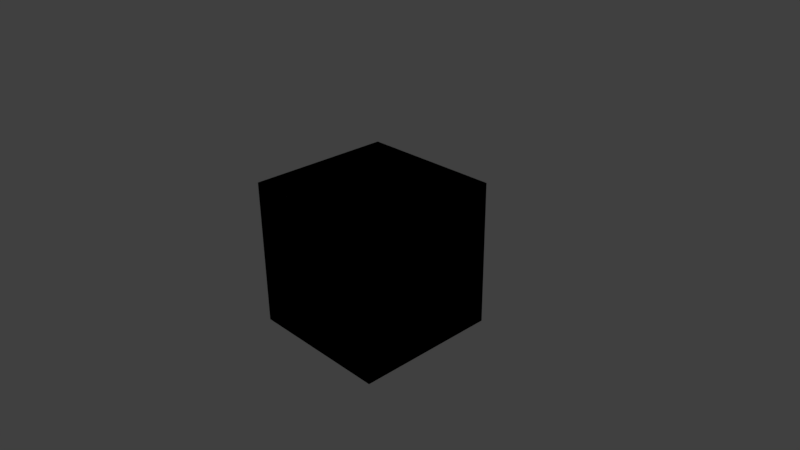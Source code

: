 # Source: export_visible_layers.blend  (saved by Blender 2.79.0; exported with 4.5.12 LTS)
import bpy
from mathutils import Matrix  # noqa: F401  (used for matrix-valued properties, if any)

bpy.ops.wm.read_factory_settings(use_empty=True)
scene = bpy.context.scene
scene.name = 'Scene'

# ---- collections
col_collection_1 = bpy.data.collections.new('Collection 1'); scene.collection.children.link(col_collection_1)
col_collection_2 = bpy.data.collections.new('Collection 2'); scene.collection.children.link(col_collection_2)
col_collection_2.hide_render = True
col_collection_2.hide_viewport = True
col_collection_3 = bpy.data.collections.new('Collection 3'); scene.collection.children.link(col_collection_3)

# ---- materials (node trees are filled in below, after node groups)
mat_material = bpy.data.materials.new('Material')
mat_material.alpha_threshold = 0.0
mat_material.use_transparent_shadow = False
mat_material.roughness = 0.5
mat_material.line_color = (0.0, 0.0, 0.0, 1.0)
mat_material_002 = bpy.data.materials.new('Material.002')
mat_material_002.alpha_threshold = 0.0
mat_material_002.use_transparent_shadow = False
mat_material_002.roughness = 0.5
mat_material_002.line_color = (0.0, 0.0, 0.0, 1.0)
mat_material_001 = bpy.data.materials.new('Material.001')
mat_material_001.alpha_threshold = 0.0
mat_material_001.use_transparent_shadow = False
mat_material_001.roughness = 0.5
mat_material_001.line_color = (0.0, 0.0, 0.0, 1.0)

# ---- material node trees

# ---- world
world_world = bpy.data.worlds.new('World'); scene.world = world_world
world_world.color = (0.05088, 0.05088, 0.05088)
world_world.use_sun_shadow = False
world_world.sun_shadow_jitter_overblur = 0.0
world_world.cycles.sampling_method = 'MANUAL'

# ---- cameras
cam_camera = bpy.data.cameras.new('Camera')
cam_camera.clip_end = 100.0
cam_camera.lens = 35.0
cam_camera.sensor_width = 32.0
cam_camera.sensor_height = 18.0
cam_camera.ortho_scale = 7.314
cam_camera.dof.focus_distance = 0.0
cam_camera.dof.aperture_fstop = 128.0

# ---- lights
light_lamp = bpy.data.lights.new('Lamp', 'POINT')
light_lamp.transmission_factor = 0.0
light_lamp.cutoff_distance = 30.0
light_lamp.energy = 100.0
light_lamp.shadow_buffer_clip_start = 1.001
light_lamp.shadow_soft_size = 0.1
light_lamp.shadow_maximum_resolution = 0.006
light_lamp.use_absolute_resolution = True

# ---- meshes
me_cube_001 = bpy.data.meshes.new('Cube.001')
me_cube_001.from_pydata([(1.0, 1.0, -1.0), (1.0, -1.0, -1.0), (-1.0, -1.0, -1.0), (-1.0, 1.0, -1.0), (1.0, 1.0, 1.0), (1.0, -1.0, 1.0), (-1.0, -1.0, 1.0), (-1.0, 1.0, 1.0)], [], [(0, 1, 2, 3), (4, 7, 6, 5), (0, 4, 5, 1), (1, 5, 6, 2), (2, 6, 7, 3), (4, 0, 3, 7)])
me_cube_001.materials.append(mat_material)
me_cube_001.use_remesh_preserve_volume = False
me_cube_001.use_remesh_preserve_attributes = False
me_cube_001.use_mirror_vertex_groups = False
me_cube_001.update()
me_cube_002 = bpy.data.meshes.new('Cube.002')
me_cube_002.from_pydata([(1.0, 1.0, -1.0), (1.0, -1.0, -1.0), (-1.0, -1.0, -1.0), (-1.0, 1.0, -1.0), (1.0, 1.0, 1.0), (1.0, -1.0, 1.0), (-1.0, -1.0, 1.0), (-1.0, 1.0, 1.0)], [], [(0, 1, 2, 3), (4, 7, 6, 5), (0, 4, 5, 1), (1, 5, 6, 2), (2, 6, 7, 3), (4, 0, 3, 7)])
me_cube_002.materials.append(mat_material_002)
me_cube_002.use_remesh_preserve_volume = False
me_cube_002.use_remesh_preserve_attributes = False
me_cube_002.use_mirror_vertex_groups = False
me_cube_002.update()
me_cube = bpy.data.meshes.new('Cube')
me_cube.from_pydata([(1.0, 1.0, -1.0), (1.0, -1.0, -1.0), (-1.0, -1.0, -1.0), (-1.0, 1.0, -1.0), (1.0, 1.0, 1.0), (1.0, -1.0, 1.0), (-1.0, -1.0, 1.0), (-1.0, 1.0, 1.0)], [], [(0, 1, 2, 3), (4, 7, 6, 5), (0, 4, 5, 1), (1, 5, 6, 2), (2, 6, 7, 3), (4, 0, 3, 7)])
me_cube.materials.append(mat_material_001)
me_cube.use_remesh_preserve_volume = False
me_cube.use_remesh_preserve_attributes = False
me_cube.use_mirror_vertex_groups = False
me_cube.update()

# ---- objects
ob_cube_001 = bpy.data.objects.new('Cube.001', me_cube_001)
ob_lamp = bpy.data.objects.new('Lamp', light_lamp)
ob_camera = bpy.data.objects.new('Camera', cam_camera)
ob_cube_002 = bpy.data.objects.new('Cube.002', me_cube_002)
ob_cube = bpy.data.objects.new('Cube', me_cube)

# ---- transforms, parenting, visibility, modifiers, constraints
ob_cube_001.location = (0.0, 0.0, 0.0)
ob_cube_001.lock_rotations_4d = False
ob_cube_001.empty_display_type = 'ARROWS'
ob_cube_001.lineart.crease_threshold = 0.0
ob_lamp.location = (4.076, 1.005, 5.904)
ob_lamp.rotation_euler = (0.6503, 0.05522, 1.866)
ob_lamp.lock_rotations_4d = False
ob_lamp.empty_display_type = 'ARROWS'
ob_lamp.color = (0.0, 0.0, 0.0, 0.0)
ob_lamp.lineart.crease_threshold = 0.0
ob_camera.location = (7.481, -6.508, 5.344)
ob_camera.rotation_euler = (1.109, 0.01082, 0.8149)
ob_camera.lock_rotations_4d = False
ob_camera.empty_display_type = 'ARROWS'
ob_camera.color = (0.0, 0.0, 0.0, 0.0)
ob_camera.display_type = 'WIRE'
ob_camera.lineart.crease_threshold = 0.0
ob_cube_002.location = (0.0, 0.0, 0.0)
ob_cube_002.lock_rotations_4d = False
ob_cube_002.empty_display_type = 'ARROWS'
ob_cube_002.lineart.crease_threshold = 0.0
ob_cube.location = (0.0, 0.0, 0.0)
ob_cube.lock_rotations_4d = False
ob_cube.empty_display_type = 'ARROWS'
ob_cube.lineart.crease_threshold = 0.0

# ---- collection membership
col_collection_1.objects.link(ob_cube_001)
col_collection_1.objects.link(ob_lamp)
col_collection_1.objects.link(ob_camera)
col_collection_2.objects.link(ob_cube_002)
col_collection_3.objects.link(ob_cube)

# ---- scene / render settings (as saved in the file)
scene.camera = ob_camera
scene.frame_start = 1; scene.frame_end = 250; scene.frame_set(1)
scene.render.engine = 'BLENDER_EEVEE_NEXT'
scene.render.resolution_percentage = 50
scene.render.dither_intensity = 0.0
scene.cycles.use_denoising = False
scene.cycles.samples = 128
scene.cycles.sampling_pattern = 'TABULATED_SOBOL'
scene.cycles.use_adaptive_sampling = False
scene.cycles.use_light_tree = False
scene.cycles.blur_glossy = 0.0
scene.cycles.sample_clamp_indirect = 0.0
scene.view_settings.view_transform = 'Standard'
bpy.context.view_layer.update()
